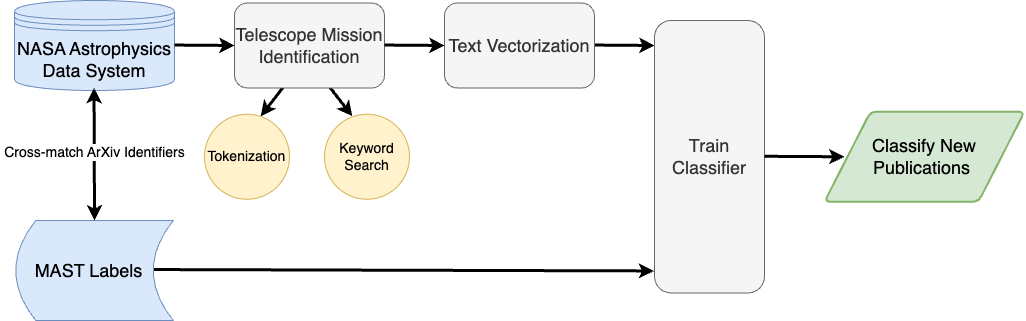

The diagram above was exported from draw.io. Its source (the exported page's mxGraphModel, read from the mxfile embedded in the PNG):
<mxGraphModel dx="2685" dy="1075" grid="1" gridSize="10" guides="1" tooltips="1" connect="1" arrows="1" fold="1" page="1" pageScale="1" pageWidth="1600" pageHeight="1200" math="0" shadow="0">
  <root>
    <mxCell id="0" />
    <mxCell id="1" parent="0" />
    <mxCell id="KKNJXIW_rVhE5FrHQs_V-32" value="" style="endArrow=classic;html=1;rounded=1;strokeWidth=3;entryX=-0.028;entryY=0.267;entryDx=0;entryDy=0;entryPerimeter=0;labelBackgroundColor=none;strokeColor=#000000;fontColor=default;" edge="1" parent="1">
      <mxGeometry width="50" height="50" relative="1" as="geometry">
        <mxPoint x="530" y="479.88999999999953" as="sourcePoint" />
        <mxPoint x="557.7600000000002" y="515.7500000000001" as="targetPoint" />
      </mxGeometry>
    </mxCell>
    <mxCell id="KKNJXIW_rVhE5FrHQs_V-33" value="" style="endArrow=classic;html=1;rounded=1;strokeWidth=3;entryX=-0.028;entryY=0.267;entryDx=0;entryDy=0;entryPerimeter=0;labelBackgroundColor=none;strokeColor=#000000;fontColor=default;" edge="1" parent="1">
      <mxGeometry width="50" height="50" relative="1" as="geometry">
        <mxPoint x="493.9999999999998" y="479.88999999999953" as="sourcePoint" />
        <mxPoint x="466.23999999999955" y="515.7500000000001" as="targetPoint" />
      </mxGeometry>
    </mxCell>
    <mxCell id="KKNJXIW_rVhE5FrHQs_V-36" value="" style="endArrow=classic;html=1;rounded=1;strokeWidth=3;entryX=-0.004;entryY=0.919;entryDx=0;entryDy=0;entryPerimeter=0;labelBackgroundColor=none;strokeColor=#000000;fontColor=default;" edge="1" parent="1" target="KKNJXIW_rVhE5FrHQs_V-25">
      <mxGeometry width="50" height="50" relative="1" as="geometry">
        <mxPoint x="340" y="669" as="sourcePoint" />
        <mxPoint x="849.21" y="671.205" as="targetPoint" />
      </mxGeometry>
    </mxCell>
    <mxCell id="KKNJXIW_rVhE5FrHQs_V-31" value="" style="endArrow=classic;html=1;rounded=1;strokeWidth=3;labelBackgroundColor=none;strokeColor=#000000;fontColor=default;" edge="1" parent="1">
      <mxGeometry width="50" height="50" relative="1" as="geometry">
        <mxPoint x="800" y="444.55" as="sourcePoint" />
        <mxPoint x="860" y="445" as="targetPoint" />
      </mxGeometry>
    </mxCell>
    <mxCell id="KKNJXIW_rVhE5FrHQs_V-15" value="&lt;font color=&quot;#000000&quot; style=&quot;font-size: 18px;&quot;&gt;NASA Astrophysics Data System&lt;/font&gt;" style="shape=datastore;whiteSpace=wrap;html=1;fillColor=#dae8fc;strokeColor=#6c8ebf;rounded=1;labelBackgroundColor=none;" vertex="1" parent="1">
      <mxGeometry x="220" y="400" width="160" height="90" as="geometry" />
    </mxCell>
    <mxCell id="KKNJXIW_rVhE5FrHQs_V-17" value="&lt;font color=&quot;#000000&quot; style=&quot;font-size: 18px;&quot;&gt;MAST Labels&amp;nbsp;&amp;nbsp;&lt;/font&gt;" style="shape=dataStorage;whiteSpace=wrap;html=1;fixedSize=1;rounded=1;labelBackgroundColor=none;fillColor=#dae8fc;strokeColor=#6c8ebf;" vertex="1" parent="1">
      <mxGeometry x="221.25" y="620" width="157.5" height="100" as="geometry" />
    </mxCell>
    <mxCell id="KKNJXIW_rVhE5FrHQs_V-20" value="&lt;font style=&quot;font-size: 18px;&quot;&gt;Classify New Publications&amp;nbsp;&lt;/font&gt;" style="shape=parallelogram;html=1;strokeWidth=2;perimeter=parallelogramPerimeter;whiteSpace=wrap;rounded=1;arcSize=12;size=0.23;labelBackgroundColor=none;fillColor=#d5e8d4;strokeColor=#82b366;" vertex="1" parent="1">
      <mxGeometry x="1030" y="511.25" width="200" height="90" as="geometry" />
    </mxCell>
    <mxCell id="KKNJXIW_rVhE5FrHQs_V-21" value="&lt;font style=&quot;font-size: 18px;&quot;&gt;Telescope Mission Identification&lt;/font&gt;" style="rounded=1;whiteSpace=wrap;html=1;labelBackgroundColor=none;fillColor=#f5f5f5;strokeColor=#666666;fontColor=#333333;" vertex="1" parent="1">
      <mxGeometry x="440" y="402.5" width="150" height="85" as="geometry" />
    </mxCell>
    <mxCell id="KKNJXIW_rVhE5FrHQs_V-22" value="&lt;font style=&quot;font-size: 14px;&quot;&gt;Keyword Search&lt;/font&gt;" style="ellipse;whiteSpace=wrap;html=1;aspect=fixed;rounded=1;labelBackgroundColor=none;fillColor=#fff2cc;strokeColor=#d6b656;" vertex="1" parent="1">
      <mxGeometry x="530" y="513.75" width="85" height="85" as="geometry" />
    </mxCell>
    <mxCell id="KKNJXIW_rVhE5FrHQs_V-23" value="&lt;font style=&quot;font-size: 14px;&quot;&gt;Tokenization&lt;/font&gt;" style="ellipse;whiteSpace=wrap;html=1;aspect=fixed;rounded=1;labelBackgroundColor=none;fillColor=#fff2cc;strokeColor=#d6b656;" vertex="1" parent="1">
      <mxGeometry x="410" y="513.75" width="85" height="85" as="geometry" />
    </mxCell>
    <mxCell id="KKNJXIW_rVhE5FrHQs_V-24" value="&lt;font style=&quot;font-size: 18px;&quot;&gt;Text Vectorization&lt;/font&gt;" style="rounded=1;whiteSpace=wrap;html=1;labelBackgroundColor=none;fillColor=#f5f5f5;strokeColor=#666666;fontColor=#333333;" vertex="1" parent="1">
      <mxGeometry x="650" y="402.5" width="150" height="85" as="geometry" />
    </mxCell>
    <mxCell id="KKNJXIW_rVhE5FrHQs_V-25" value="&lt;font style=&quot;font-size: 18px;&quot;&gt;Train Classifier&lt;/font&gt;" style="rounded=1;whiteSpace=wrap;html=1;labelBackgroundColor=none;fillColor=#f5f5f5;fontColor=#333333;strokeColor=#666666;" vertex="1" parent="1">
      <mxGeometry x="860" y="420" width="110" height="272.5" as="geometry" />
    </mxCell>
    <mxCell id="KKNJXIW_rVhE5FrHQs_V-34" value="" style="endArrow=classic;html=1;rounded=1;strokeWidth=3;labelBackgroundColor=none;strokeColor=#000000;fontColor=default;" edge="1" parent="1">
      <mxGeometry width="50" height="50" relative="1" as="geometry">
        <mxPoint x="590" y="444.55" as="sourcePoint" />
        <mxPoint x="650" y="445" as="targetPoint" />
      </mxGeometry>
    </mxCell>
    <mxCell id="KKNJXIW_rVhE5FrHQs_V-35" value="" style="endArrow=classic;html=1;rounded=1;strokeWidth=3;labelBackgroundColor=none;strokeColor=#000000;fontColor=default;" edge="1" parent="1">
      <mxGeometry width="50" height="50" relative="1" as="geometry">
        <mxPoint x="380" y="444.55" as="sourcePoint" />
        <mxPoint x="440" y="445" as="targetPoint" />
      </mxGeometry>
    </mxCell>
    <mxCell id="KKNJXIW_rVhE5FrHQs_V-40" value="" style="endArrow=classic;html=1;rounded=1;strokeWidth=3;labelBackgroundColor=none;strokeColor=#000000;fontColor=default;" edge="1" parent="1">
      <mxGeometry width="50" height="50" relative="1" as="geometry">
        <mxPoint x="970" y="555.8" as="sourcePoint" />
        <mxPoint x="1050" y="556.25" as="targetPoint" />
      </mxGeometry>
    </mxCell>
    <mxCell id="KKNJXIW_rVhE5FrHQs_V-49" value="" style="endArrow=classic;startArrow=classic;html=1;rounded=1;strokeWidth=3;exitX=0.5;exitY=0;exitDx=0;exitDy=0;labelBackgroundColor=none;strokeColor=#000000;fontColor=default;" edge="1" parent="1" source="KKNJXIW_rVhE5FrHQs_V-17">
      <mxGeometry width="50" height="50" relative="1" as="geometry">
        <mxPoint x="300" y="610" as="sourcePoint" />
        <mxPoint x="299.55" y="487.5" as="targetPoint" />
        <Array as="points" />
      </mxGeometry>
    </mxCell>
    <mxCell id="KKNJXIW_rVhE5FrHQs_V-52" value="&lt;font color=&quot;#000000&quot; style=&quot;font-size: 14px;&quot;&gt;Cross-match ArXiv Identifiers&lt;/font&gt;" style="edgeLabel;html=1;align=center;verticalAlign=middle;resizable=0;points=[];fontColor=#FFFFFF;" vertex="1" connectable="0" parent="KKNJXIW_rVhE5FrHQs_V-49">
      <mxGeometry x="0.036" relative="1" as="geometry">
        <mxPoint as="offset" />
      </mxGeometry>
    </mxCell>
  </root>
</mxGraphModel>